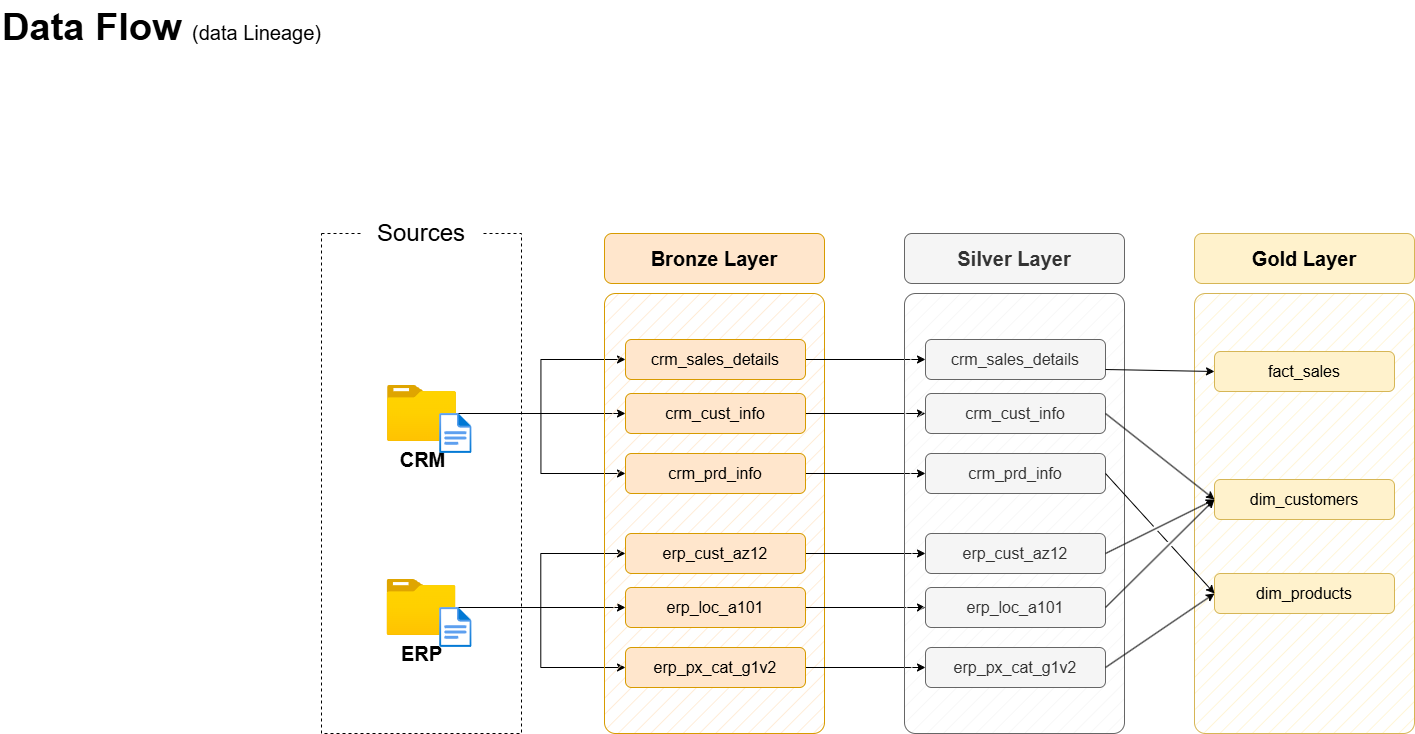

The diagram above was exported from draw.io. Its source (the exported page's mxGraphModel, read from the mxfile embedded in the PNG):
<mxGraphModel dx="1489" dy="894" grid="1" gridSize="10" guides="1" tooltips="1" connect="1" arrows="1" fold="1" page="1" pageScale="1" pageWidth="1920" pageHeight="1200" math="0" shadow="0">
  <root>
    <mxCell id="PmAsDYt7ePFWswJWPdAt-0" />
    <mxCell id="PmAsDYt7ePFWswJWPdAt-1" parent="PmAsDYt7ePFWswJWPdAt-0" />
    <mxCell id="N5Wro9hiEPlnRRx0mENQ-124" value="&lt;font style=&quot;&quot;&gt;&lt;b&gt;Data Flow &lt;/b&gt;&lt;font style=&quot;font-size: 20px;&quot;&gt;(data Lineage)&lt;/font&gt;&lt;br style=&quot;font-size: 38px;&quot;&gt;&lt;/font&gt;" style="text;html=1;strokeColor=none;fillColor=none;align=left;verticalAlign=middle;whiteSpace=wrap;rounded=0;fontSize=38;fontFamily=Helvetica;" parent="PmAsDYt7ePFWswJWPdAt-1" vertex="1">
      <mxGeometry x="69" y="47" width="396" height="54" as="geometry" />
    </mxCell>
    <mxCell id="n8bJTZ1ovyGtcUzWuUE2-2" value="" style="rounded=0;whiteSpace=wrap;html=1;fillColor=none;dashed=1;" parent="PmAsDYt7ePFWswJWPdAt-1" vertex="1">
      <mxGeometry x="390" y="280" width="200" height="500" as="geometry" />
    </mxCell>
    <mxCell id="n8bJTZ1ovyGtcUzWuUE2-3" value="&lt;font style=&quot;font-size: 24px;&quot;&gt;Sources&lt;/font&gt;" style="rounded=1;whiteSpace=wrap;html=1;strokeColor=none;" parent="PmAsDYt7ePFWswJWPdAt-1" vertex="1">
      <mxGeometry x="430" y="260" width="120" height="40" as="geometry" />
    </mxCell>
    <mxCell id="D8R9sGTT4eO_Y8YIvJOX-3" style="edgeStyle=orthogonalEdgeStyle;rounded=0;orthogonalLoop=1;jettySize=auto;html=1;entryX=0;entryY=0.5;entryDx=0;entryDy=0;" parent="PmAsDYt7ePFWswJWPdAt-1" source="4ZKNdrfmacIxx5nxEuMF-0" target="hnOc7kBfibrwKYlpnwC0-0" edge="1">
      <mxGeometry relative="1" as="geometry" />
    </mxCell>
    <mxCell id="D8R9sGTT4eO_Y8YIvJOX-4" style="edgeStyle=orthogonalEdgeStyle;rounded=0;orthogonalLoop=1;jettySize=auto;html=1;entryX=0;entryY=0.5;entryDx=0;entryDy=0;" parent="PmAsDYt7ePFWswJWPdAt-1" source="4ZKNdrfmacIxx5nxEuMF-0" target="5szykNnx05lKGsdo6Biz-0" edge="1">
      <mxGeometry relative="1" as="geometry" />
    </mxCell>
    <mxCell id="D8R9sGTT4eO_Y8YIvJOX-5" style="edgeStyle=orthogonalEdgeStyle;rounded=0;orthogonalLoop=1;jettySize=auto;html=1;entryX=0;entryY=0.5;entryDx=0;entryDy=0;" parent="PmAsDYt7ePFWswJWPdAt-1" source="4ZKNdrfmacIxx5nxEuMF-0" target="hnOc7kBfibrwKYlpnwC0-1" edge="1">
      <mxGeometry relative="1" as="geometry" />
    </mxCell>
    <mxCell id="4ZKNdrfmacIxx5nxEuMF-0" value="&lt;font style=&quot;font-size: 20px;&quot;&gt;&lt;b&gt;CRM&lt;/b&gt;&lt;/font&gt;" style="image;aspect=fixed;html=1;points=[];align=center;fontSize=12;image=img/lib/azure2/general/Folder_Blank.svg;" parent="PmAsDYt7ePFWswJWPdAt-1" vertex="1">
      <mxGeometry x="456" y="432" width="69" height="56.00000000000001" as="geometry" />
    </mxCell>
    <mxCell id="-fXMBUoAsH7tqhl6yJGk-2" style="edgeStyle=orthogonalEdgeStyle;rounded=0;orthogonalLoop=1;jettySize=auto;html=1;entryX=0;entryY=0.5;entryDx=0;entryDy=0;" parent="PmAsDYt7ePFWswJWPdAt-1" source="4ZKNdrfmacIxx5nxEuMF-4" target="D8R9sGTT4eO_Y8YIvJOX-8" edge="1">
      <mxGeometry relative="1" as="geometry" />
    </mxCell>
    <mxCell id="-fXMBUoAsH7tqhl6yJGk-3" style="edgeStyle=orthogonalEdgeStyle;rounded=0;orthogonalLoop=1;jettySize=auto;html=1;entryX=0;entryY=0.5;entryDx=0;entryDy=0;" parent="PmAsDYt7ePFWswJWPdAt-1" source="4ZKNdrfmacIxx5nxEuMF-4" target="D8R9sGTT4eO_Y8YIvJOX-6" edge="1">
      <mxGeometry relative="1" as="geometry" />
    </mxCell>
    <mxCell id="-fXMBUoAsH7tqhl6yJGk-4" style="edgeStyle=orthogonalEdgeStyle;rounded=0;orthogonalLoop=1;jettySize=auto;html=1;" parent="PmAsDYt7ePFWswJWPdAt-1" source="4ZKNdrfmacIxx5nxEuMF-4" target="D8R9sGTT4eO_Y8YIvJOX-7" edge="1">
      <mxGeometry relative="1" as="geometry" />
    </mxCell>
    <mxCell id="4ZKNdrfmacIxx5nxEuMF-4" value="&lt;font style=&quot;font-size: 20px;&quot;&gt;&lt;b&gt;ERP&lt;/b&gt;&lt;/font&gt;" style="image;aspect=fixed;html=1;points=[];align=center;fontSize=12;image=img/lib/azure2/general/Folder_Blank.svg;" parent="PmAsDYt7ePFWswJWPdAt-1" vertex="1">
      <mxGeometry x="455.5" y="626" width="69" height="56.00000000000001" as="geometry" />
    </mxCell>
    <mxCell id="4ZKNdrfmacIxx5nxEuMF-5" value="" style="rounded=1;whiteSpace=wrap;html=1;fillColor=#ffe6cc;strokeColor=#d79b00;fillStyle=hatch;arcSize=5;" parent="PmAsDYt7ePFWswJWPdAt-1" vertex="1">
      <mxGeometry x="673" y="340" width="220" height="440" as="geometry" />
    </mxCell>
    <mxCell id="4ZKNdrfmacIxx5nxEuMF-6" value="Bronze Layer" style="rounded=1;whiteSpace=wrap;html=1;fillColor=#ffe6cc;strokeColor=#d79b00;fontSize=20;fontStyle=1" parent="PmAsDYt7ePFWswJWPdAt-1" vertex="1">
      <mxGeometry x="673" y="280" width="220" height="50" as="geometry" />
    </mxCell>
    <mxCell id="-fXMBUoAsH7tqhl6yJGk-13" style="edgeStyle=orthogonalEdgeStyle;rounded=0;orthogonalLoop=1;jettySize=auto;html=1;entryX=0;entryY=0.5;entryDx=0;entryDy=0;" parent="PmAsDYt7ePFWswJWPdAt-1" source="5szykNnx05lKGsdo6Biz-0" target="-fXMBUoAsH7tqhl6yJGk-7" edge="1">
      <mxGeometry relative="1" as="geometry" />
    </mxCell>
    <mxCell id="5szykNnx05lKGsdo6Biz-0" value="crm_sales_details" style="rounded=1;whiteSpace=wrap;html=1;fillColor=#ffe6cc;strokeColor=#d79b00;fontSize=16;fontStyle=0" parent="PmAsDYt7ePFWswJWPdAt-1" vertex="1">
      <mxGeometry x="694" y="386" width="180" height="40" as="geometry" />
    </mxCell>
    <mxCell id="-fXMBUoAsH7tqhl6yJGk-14" style="edgeStyle=orthogonalEdgeStyle;rounded=0;orthogonalLoop=1;jettySize=auto;html=1;" parent="PmAsDYt7ePFWswJWPdAt-1" source="hnOc7kBfibrwKYlpnwC0-0" target="-fXMBUoAsH7tqhl6yJGk-8" edge="1">
      <mxGeometry relative="1" as="geometry" />
    </mxCell>
    <mxCell id="hnOc7kBfibrwKYlpnwC0-0" value="crm_cust_info" style="rounded=1;whiteSpace=wrap;html=1;fillColor=#ffe6cc;strokeColor=#d79b00;fontSize=16;fontStyle=0" parent="PmAsDYt7ePFWswJWPdAt-1" vertex="1">
      <mxGeometry x="694" y="440" width="180" height="40" as="geometry" />
    </mxCell>
    <mxCell id="-fXMBUoAsH7tqhl6yJGk-15" style="edgeStyle=orthogonalEdgeStyle;rounded=0;orthogonalLoop=1;jettySize=auto;html=1;entryX=0;entryY=0.5;entryDx=0;entryDy=0;" parent="PmAsDYt7ePFWswJWPdAt-1" source="hnOc7kBfibrwKYlpnwC0-1" target="-fXMBUoAsH7tqhl6yJGk-9" edge="1">
      <mxGeometry relative="1" as="geometry" />
    </mxCell>
    <mxCell id="hnOc7kBfibrwKYlpnwC0-1" value="crm_prd_info" style="rounded=1;whiteSpace=wrap;html=1;fillColor=#ffe6cc;strokeColor=#d79b00;fontSize=16;fontStyle=0" parent="PmAsDYt7ePFWswJWPdAt-1" vertex="1">
      <mxGeometry x="694" y="500" width="180" height="40" as="geometry" />
    </mxCell>
    <mxCell id="-fXMBUoAsH7tqhl6yJGk-16" style="edgeStyle=orthogonalEdgeStyle;rounded=0;orthogonalLoop=1;jettySize=auto;html=1;entryX=0;entryY=0.5;entryDx=0;entryDy=0;" parent="PmAsDYt7ePFWswJWPdAt-1" source="D8R9sGTT4eO_Y8YIvJOX-6" target="-fXMBUoAsH7tqhl6yJGk-10" edge="1">
      <mxGeometry relative="1" as="geometry" />
    </mxCell>
    <mxCell id="D8R9sGTT4eO_Y8YIvJOX-6" value="erp_cust_az12" style="rounded=1;whiteSpace=wrap;html=1;fillColor=#ffe6cc;strokeColor=#d79b00;fontSize=16;fontStyle=0" parent="PmAsDYt7ePFWswJWPdAt-1" vertex="1">
      <mxGeometry x="694" y="580" width="180" height="40" as="geometry" />
    </mxCell>
    <mxCell id="-fXMBUoAsH7tqhl6yJGk-17" style="edgeStyle=orthogonalEdgeStyle;rounded=0;orthogonalLoop=1;jettySize=auto;html=1;entryX=0;entryY=0.5;entryDx=0;entryDy=0;" parent="PmAsDYt7ePFWswJWPdAt-1" source="D8R9sGTT4eO_Y8YIvJOX-7" target="-fXMBUoAsH7tqhl6yJGk-11" edge="1">
      <mxGeometry relative="1" as="geometry" />
    </mxCell>
    <mxCell id="D8R9sGTT4eO_Y8YIvJOX-7" value="erp_loc_a101" style="rounded=1;whiteSpace=wrap;html=1;fillColor=#ffe6cc;strokeColor=#d79b00;fontSize=16;fontStyle=0" parent="PmAsDYt7ePFWswJWPdAt-1" vertex="1">
      <mxGeometry x="694" y="634" width="180" height="40" as="geometry" />
    </mxCell>
    <mxCell id="-fXMBUoAsH7tqhl6yJGk-18" style="edgeStyle=orthogonalEdgeStyle;rounded=0;orthogonalLoop=1;jettySize=auto;html=1;entryX=0;entryY=0.5;entryDx=0;entryDy=0;" parent="PmAsDYt7ePFWswJWPdAt-1" source="D8R9sGTT4eO_Y8YIvJOX-8" target="-fXMBUoAsH7tqhl6yJGk-12" edge="1">
      <mxGeometry relative="1" as="geometry" />
    </mxCell>
    <mxCell id="D8R9sGTT4eO_Y8YIvJOX-8" value="erp_px_cat_g1v2" style="rounded=1;whiteSpace=wrap;html=1;fillColor=#ffe6cc;strokeColor=#d79b00;fontSize=16;fontStyle=0" parent="PmAsDYt7ePFWswJWPdAt-1" vertex="1">
      <mxGeometry x="694" y="694" width="180" height="40" as="geometry" />
    </mxCell>
    <mxCell id="-fXMBUoAsH7tqhl6yJGk-5" value="" style="rounded=1;whiteSpace=wrap;html=1;fillColor=#f5f5f5;strokeColor=#666666;fillStyle=hatch;arcSize=5;fontColor=#333333;" parent="PmAsDYt7ePFWswJWPdAt-1" vertex="1">
      <mxGeometry x="973" y="340" width="220" height="440" as="geometry" />
    </mxCell>
    <mxCell id="-fXMBUoAsH7tqhl6yJGk-6" value="Silver Layer" style="rounded=1;whiteSpace=wrap;html=1;fillColor=#f5f5f5;strokeColor=#666666;fontSize=20;fontStyle=1;fontColor=#333333;" parent="PmAsDYt7ePFWswJWPdAt-1" vertex="1">
      <mxGeometry x="973" y="280" width="220" height="50" as="geometry" />
    </mxCell>
    <mxCell id="-fXMBUoAsH7tqhl6yJGk-7" value="crm_sales_details" style="rounded=1;whiteSpace=wrap;html=1;fillColor=#f5f5f5;strokeColor=#666666;fontSize=16;fontStyle=0;fontColor=#333333;" parent="PmAsDYt7ePFWswJWPdAt-1" vertex="1">
      <mxGeometry x="994" y="386" width="180" height="40" as="geometry" />
    </mxCell>
    <mxCell id="-fXMBUoAsH7tqhl6yJGk-8" value="crm_cust_info" style="rounded=1;whiteSpace=wrap;html=1;fillColor=#f5f5f5;strokeColor=#666666;fontSize=16;fontStyle=0;fontColor=#333333;" parent="PmAsDYt7ePFWswJWPdAt-1" vertex="1">
      <mxGeometry x="994" y="440" width="180" height="40" as="geometry" />
    </mxCell>
    <mxCell id="-fXMBUoAsH7tqhl6yJGk-9" value="crm_prd_info" style="rounded=1;whiteSpace=wrap;html=1;fillColor=#f5f5f5;strokeColor=#666666;fontSize=16;fontStyle=0;fontColor=#333333;" parent="PmAsDYt7ePFWswJWPdAt-1" vertex="1">
      <mxGeometry x="994" y="500" width="180" height="40" as="geometry" />
    </mxCell>
    <mxCell id="-fXMBUoAsH7tqhl6yJGk-10" value="erp_cust_az12" style="rounded=1;whiteSpace=wrap;html=1;fillColor=#f5f5f5;strokeColor=#666666;fontSize=16;fontStyle=0;fontColor=#333333;" parent="PmAsDYt7ePFWswJWPdAt-1" vertex="1">
      <mxGeometry x="994" y="580" width="180" height="40" as="geometry" />
    </mxCell>
    <mxCell id="-fXMBUoAsH7tqhl6yJGk-11" value="erp_loc_a101" style="rounded=1;whiteSpace=wrap;html=1;fillColor=#f5f5f5;strokeColor=#666666;fontSize=16;fontStyle=0;fontColor=#333333;" parent="PmAsDYt7ePFWswJWPdAt-1" vertex="1">
      <mxGeometry x="994" y="634" width="180" height="40" as="geometry" />
    </mxCell>
    <mxCell id="-fXMBUoAsH7tqhl6yJGk-12" value="erp_px_cat_g1v2" style="rounded=1;whiteSpace=wrap;html=1;fillColor=#f5f5f5;strokeColor=#666666;fontSize=16;fontStyle=0;fontColor=#333333;" parent="PmAsDYt7ePFWswJWPdAt-1" vertex="1">
      <mxGeometry x="994" y="694" width="180" height="40" as="geometry" />
    </mxCell>
    <mxCell id="-fXMBUoAsH7tqhl6yJGk-19" value="" style="rounded=1;whiteSpace=wrap;html=1;fillColor=#fff2cc;strokeColor=#d6b656;fillStyle=hatch;arcSize=5;" parent="PmAsDYt7ePFWswJWPdAt-1" vertex="1">
      <mxGeometry x="1263" y="340" width="220" height="440" as="geometry" />
    </mxCell>
    <mxCell id="-fXMBUoAsH7tqhl6yJGk-20" value="Gold Layer" style="rounded=1;whiteSpace=wrap;html=1;fillColor=#fff2cc;strokeColor=#d6b656;fontSize=20;fontStyle=1;" parent="PmAsDYt7ePFWswJWPdAt-1" vertex="1">
      <mxGeometry x="1263" y="280" width="220" height="50" as="geometry" />
    </mxCell>
    <mxCell id="-fXMBUoAsH7tqhl6yJGk-21" value="fact_sales" style="rounded=1;whiteSpace=wrap;html=1;fillColor=#fff2cc;strokeColor=#d6b656;fontSize=16;fontStyle=0;" parent="PmAsDYt7ePFWswJWPdAt-1" vertex="1">
      <mxGeometry x="1283" y="398" width="180" height="40" as="geometry" />
    </mxCell>
    <mxCell id="-fXMBUoAsH7tqhl6yJGk-22" value="dim_customers" style="rounded=1;whiteSpace=wrap;html=1;fillColor=#fff2cc;strokeColor=#d6b656;fontSize=16;fontStyle=0;" parent="PmAsDYt7ePFWswJWPdAt-1" vertex="1">
      <mxGeometry x="1283" y="526" width="180" height="40" as="geometry" />
    </mxCell>
    <mxCell id="-fXMBUoAsH7tqhl6yJGk-23" value="dim_products" style="rounded=1;whiteSpace=wrap;html=1;fillColor=#fff2cc;strokeColor=#d6b656;fontSize=16;fontStyle=0;" parent="PmAsDYt7ePFWswJWPdAt-1" vertex="1">
      <mxGeometry x="1283" y="620" width="180" height="40" as="geometry" />
    </mxCell>
    <mxCell id="rLLwbepbl8jkTRF7aM6J-0" value="" style="endArrow=classic;html=1;rounded=0;exitX=1;exitY=0.75;exitDx=0;exitDy=0;entryX=0;entryY=0.5;entryDx=0;entryDy=0;" parent="PmAsDYt7ePFWswJWPdAt-1" source="-fXMBUoAsH7tqhl6yJGk-7" target="-fXMBUoAsH7tqhl6yJGk-21" edge="1">
      <mxGeometry width="50" height="50" relative="1" as="geometry">
        <mxPoint x="1203" y="510" as="sourcePoint" />
        <mxPoint x="1253" y="460" as="targetPoint" />
      </mxGeometry>
    </mxCell>
    <mxCell id="rLLwbepbl8jkTRF7aM6J-2" value="" style="endArrow=classic;html=1;rounded=0;exitX=1;exitY=0.5;exitDx=0;exitDy=0;entryX=0;entryY=0.5;entryDx=0;entryDy=0;jumpStyle=gap;" parent="PmAsDYt7ePFWswJWPdAt-1" source="-fXMBUoAsH7tqhl6yJGk-8" target="-fXMBUoAsH7tqhl6yJGk-22" edge="1">
      <mxGeometry width="50" height="50" relative="1" as="geometry">
        <mxPoint x="1184" y="426" as="sourcePoint" />
        <mxPoint x="1303" y="430" as="targetPoint" />
      </mxGeometry>
    </mxCell>
    <mxCell id="rLLwbepbl8jkTRF7aM6J-3" value="" style="endArrow=classic;html=1;rounded=0;exitX=1;exitY=0.5;exitDx=0;exitDy=0;entryX=0;entryY=0.5;entryDx=0;entryDy=0;jumpStyle=gap;" parent="PmAsDYt7ePFWswJWPdAt-1" source="-fXMBUoAsH7tqhl6yJGk-10" target="-fXMBUoAsH7tqhl6yJGk-22" edge="1">
      <mxGeometry width="50" height="50" relative="1" as="geometry">
        <mxPoint x="1184" y="470" as="sourcePoint" />
        <mxPoint x="1293" y="556" as="targetPoint" />
      </mxGeometry>
    </mxCell>
    <mxCell id="rLLwbepbl8jkTRF7aM6J-4" value="" style="endArrow=classic;html=1;rounded=0;exitX=1;exitY=0.5;exitDx=0;exitDy=0;entryX=0;entryY=0.5;entryDx=0;entryDy=0;jumpStyle=gap;" parent="PmAsDYt7ePFWswJWPdAt-1" source="-fXMBUoAsH7tqhl6yJGk-11" target="-fXMBUoAsH7tqhl6yJGk-22" edge="1">
      <mxGeometry width="50" height="50" relative="1" as="geometry">
        <mxPoint x="1184" y="610" as="sourcePoint" />
        <mxPoint x="1293" y="556" as="targetPoint" />
      </mxGeometry>
    </mxCell>
    <mxCell id="_nexJ7K3K1sAFrfDnuwc-0" value="" style="endArrow=classic;html=1;rounded=0;exitX=1;exitY=0.5;exitDx=0;exitDy=0;entryX=0;entryY=0.5;entryDx=0;entryDy=0;jumpStyle=gap;" parent="PmAsDYt7ePFWswJWPdAt-1" source="-fXMBUoAsH7tqhl6yJGk-9" target="-fXMBUoAsH7tqhl6yJGk-23" edge="1">
      <mxGeometry width="50" height="50" relative="1" as="geometry">
        <mxPoint x="1184" y="470" as="sourcePoint" />
        <mxPoint x="1293" y="556" as="targetPoint" />
      </mxGeometry>
    </mxCell>
    <mxCell id="_nexJ7K3K1sAFrfDnuwc-1" value="" style="endArrow=classic;html=1;rounded=0;exitX=1;exitY=0.5;exitDx=0;exitDy=0;entryX=0;entryY=0.5;entryDx=0;entryDy=0;jumpStyle=gap;" parent="PmAsDYt7ePFWswJWPdAt-1" source="-fXMBUoAsH7tqhl6yJGk-12" target="-fXMBUoAsH7tqhl6yJGk-23" edge="1">
      <mxGeometry width="50" height="50" relative="1" as="geometry">
        <mxPoint x="1184" y="530" as="sourcePoint" />
        <mxPoint x="1293" y="650" as="targetPoint" />
      </mxGeometry>
    </mxCell>
    <mxCell id="hYor6iIa-aKugMJ0ksJW-2" value="" style="image;aspect=fixed;html=1;points=[];align=center;fontSize=12;image=img/lib/azure2/general/File.svg;" parent="PmAsDYt7ePFWswJWPdAt-1" vertex="1">
      <mxGeometry x="508.12" y="460" width="32.46" height="40" as="geometry" />
    </mxCell>
    <mxCell id="hYor6iIa-aKugMJ0ksJW-4" value="" style="image;aspect=fixed;html=1;points=[];align=center;fontSize=12;image=img/lib/azure2/general/File.svg;" parent="PmAsDYt7ePFWswJWPdAt-1" vertex="1">
      <mxGeometry x="508.12" y="654" width="32.46" height="40" as="geometry" />
    </mxCell>
  </root>
</mxGraphModel>